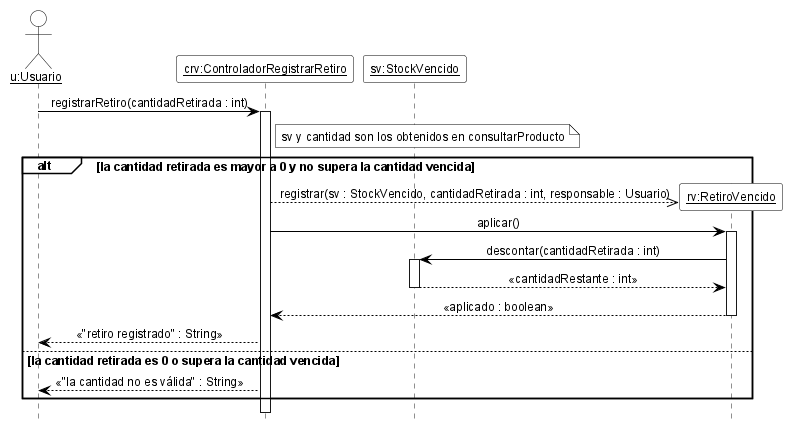

The diagram above was rendered by PlantUML. Its source (embedded in the PNG):
@startuml DSD_CU-07_registrarRetiro
' Diagrama de Secuencia de Diseño (DSD) - CU-07 Registrar retiro de mercadería vencida - registrarRetiro
' Estilo de los ejemplos de la teoría (introducirArticulo / crearNuevaVenta).
hide footbox
skinparam shadowing false
skinparam defaultFontName Arial
skinparam defaultFontSize 12
skinparam sequenceMessageAlign center
skinparam ArrowColor black
skinparam ParticipantBackgroundColor white
skinparam ParticipantBorderColor black
skinparam CollectionsBackgroundColor white
skinparam CollectionsBorderColor black
skinparam ActorBackgroundColor white
skinparam ActorBorderColor black
skinparam LifeLineBorderColor black
skinparam LifeLineBackgroundColor white
skinparam SequenceGroupBackgroundColor white
skinparam SequenceGroupBorderColor black
skinparam SequenceGroupHeaderFontColor black
skinparam NoteBackgroundColor white
skinparam NoteBorderColor black

actor "<u>u:Usuario</u>" as u
participant "<u>crv:ControladorRegistrarRetiro</u>" as crv
participant "<u>sv:StockVencido</u>" as sv

u -> crv ++ : registrarRetiro(cantidadRetirada : int)
note right of crv : sv y cantidad son los obtenidos en consultarProducto
alt la cantidad retirada es mayor a 0 y no supera la cantidad vencida
  create participant "<u>rv:RetiroVencido</u>" as rv
  crv -->> rv : registrar(sv : StockVencido, cantidadRetirada : int, responsable : Usuario)
  crv -> rv ++ : aplicar()
  rv -> sv ++ : descontar(cantidadRetirada : int)
  sv --> rv -- : «cantidadRestante : int»
  rv --> crv -- : «aplicado : boolean»
  crv --> u : «"retiro registrado" : String»
else la cantidad retirada es 0 o supera la cantidad vencida
  crv --> u : «"la cantidad no es válida" : String»
end
deactivate crv

@enduml